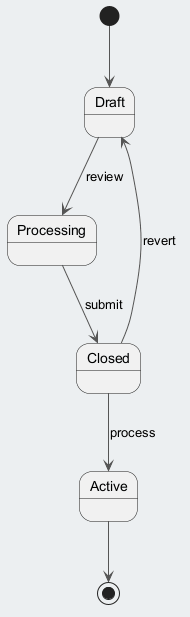

The diagram above was rendered by PlantUML. Its source (embedded in the PNG):
@startuml
skinparam backgroundColor #ECEFF1
skinparam classBackgroundColor #FFFFFF
skinparam classBorderColor #455A64
skinparam ArrowColor #555555
[*] --> Draft
Draft --> Processing : review
Processing --> Closed : submit
Closed --> Active : process
Closed --> Draft : revert
Active --> [*]
@enduml